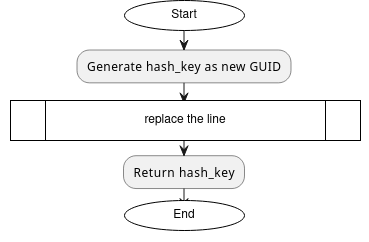

The diagram above was exported from draw.io. Its source (the exported page's mxGraphModel, read from the mxfile embedded in the PNG):
<mxGraphModel dx="558" dy="845" grid="1" gridSize="10" guides="1" tooltips="1" connect="1" arrows="1" fold="1" page="1" pageScale="1" pageWidth="850" pageHeight="1100" math="0" shadow="0">
  <root>
    <mxCell id="0" />
    <mxCell id="1" parent="0" />
    <UserObject label="" plantUmlData="{&quot;data&quot;:&quot;@startuml\nstart\n:Generate hash_key as new GUID;\n:Call replace_line function with crowd and hash_key;\n:Return hash_key;\nstop\n@enduml&quot;,&quot;format&quot;:&quot;svg&quot;}" id="OJR3IPk3soyAX8eI0SBC-10">
      <mxCell style="shape=image;noLabel=1;verticalAlign=top;aspect=fixed;imageAspect=0;image=data:image/svg+xml,(base64 omitted: 3356 chars);" vertex="1" parent="1">
        <mxGeometry x="80" y="390" width="368" height="241" as="geometry" />
      </mxCell>
    </UserObject>
    <mxCell id="OJR3IPk3soyAX8eI0SBC-11" value="Start" style="ellipse;whiteSpace=wrap;html=1;" vertex="1" parent="1">
      <mxGeometry x="204" y="390" width="120" height="30" as="geometry" />
    </mxCell>
    <mxCell id="OJR3IPk3soyAX8eI0SBC-12" value="End" style="ellipse;whiteSpace=wrap;html=1;" vertex="1" parent="1">
      <mxGeometry x="204" y="590" width="120" height="30" as="geometry" />
    </mxCell>
    <mxCell id="OJR3IPk3soyAX8eI0SBC-13" value="replace the line" style="shape=process;whiteSpace=wrap;html=1;backgroundOutline=1;" vertex="1" parent="1">
      <mxGeometry x="90" y="490" width="350" height="40" as="geometry" />
    </mxCell>
  </root>
</mxGraphModel>